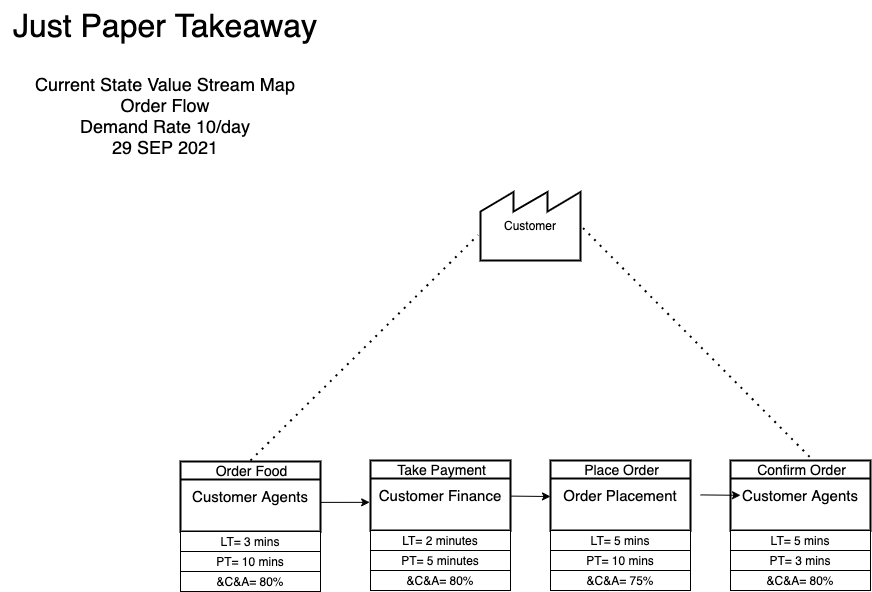

The diagram above was exported from draw.io. Its source (the exported page's mxGraphModel, read from the mxfile embedded in the PNG):
<mxGraphModel dx="1106" dy="830" grid="1" gridSize="10" guides="1" tooltips="1" connect="1" arrows="1" fold="1" page="1" pageScale="1" pageWidth="1169" pageHeight="827" math="0" shadow="0">
  <root>
    <mxCell id="0" />
    <mxCell id="1" parent="0" />
    <mxCell id="gxxvSXirFniQpwhIiEG3-1" value="Customer" style="strokeWidth=2;html=1;shape=mxgraph.lean_mapping.outside_sources;whiteSpace=wrap;align=center;" parent="1" vertex="1">
      <mxGeometry x="550" y="240" width="100" height="70" as="geometry" />
    </mxCell>
    <mxCell id="gxxvSXirFniQpwhIiEG3-2" value="&lt;font style=&quot;font-size: 15px&quot;&gt;Customer Agents&lt;/font&gt;" style="strokeWidth=2;html=1;shape=mxgraph.lean_mapping.manufacturing_process;fontSize=12;verticalAlign=middle;html=1;align=center;whiteSpace=wrap;" parent="1" vertex="1">
      <mxGeometry x="250" y="511" width="140" height="70" as="geometry" />
    </mxCell>
    <mxCell id="gxxvSXirFniQpwhIiEG3-3" value="&lt;span style=&quot;font-size: 14px&quot;&gt;Order Food&lt;/span&gt;" style="text;fontSize=12;spacingLeft=2;verticalAlign=top;html=1;align=center;spacingTop=-5;resizeWidth=1;" parent="gxxvSXirFniQpwhIiEG3-2" vertex="1">
      <mxGeometry width="140" height="13" as="geometry" />
    </mxCell>
    <mxCell id="gxxvSXirFniQpwhIiEG3-4" value="LT= 3 mins" style="rounded=0;whiteSpace=wrap;html=1;" parent="1" vertex="1">
      <mxGeometry x="250" y="581" width="140" height="20" as="geometry" />
    </mxCell>
    <mxCell id="gxxvSXirFniQpwhIiEG3-5" value="PT= 10 mins" style="rounded=0;whiteSpace=wrap;html=1;" parent="1" vertex="1">
      <mxGeometry x="250" y="601" width="140" height="20" as="geometry" />
    </mxCell>
    <mxCell id="gxxvSXirFniQpwhIiEG3-6" value="&amp;amp;C&amp;amp;A= 80%" style="rounded=0;whiteSpace=wrap;html=1;" parent="1" vertex="1">
      <mxGeometry x="250" y="621" width="140" height="20" as="geometry" />
    </mxCell>
    <mxCell id="gxxvSXirFniQpwhIiEG3-7" value="&lt;span style=&quot;font-size: 15px&quot;&gt;Customer Finance&lt;/span&gt;" style="strokeWidth=2;html=1;shape=mxgraph.lean_mapping.manufacturing_process;fontSize=12;verticalAlign=middle;html=1;align=center;whiteSpace=wrap;" parent="1" vertex="1">
      <mxGeometry x="440" y="510" width="140" height="70" as="geometry" />
    </mxCell>
    <mxCell id="gxxvSXirFniQpwhIiEG3-8" value="&lt;font style=&quot;font-size: 14px&quot;&gt;Take Payment&lt;/font&gt;" style="text;fontSize=12;spacingLeft=2;verticalAlign=top;html=1;align=center;spacingTop=-5;resizeWidth=1;" parent="gxxvSXirFniQpwhIiEG3-7" vertex="1">
      <mxGeometry width="140" height="13" as="geometry" />
    </mxCell>
    <mxCell id="gxxvSXirFniQpwhIiEG3-9" value="LT= 2 minutes" style="rounded=0;whiteSpace=wrap;html=1;" parent="1" vertex="1">
      <mxGeometry x="440" y="580" width="140" height="20" as="geometry" />
    </mxCell>
    <mxCell id="gxxvSXirFniQpwhIiEG3-10" value="PT= 5 minutes" style="rounded=0;whiteSpace=wrap;html=1;" parent="1" vertex="1">
      <mxGeometry x="440" y="600" width="140" height="20" as="geometry" />
    </mxCell>
    <mxCell id="gxxvSXirFniQpwhIiEG3-11" value="&amp;amp;C&amp;amp;A= 80%" style="rounded=0;whiteSpace=wrap;html=1;" parent="1" vertex="1">
      <mxGeometry x="440" y="620" width="140" height="20" as="geometry" />
    </mxCell>
    <mxCell id="gxxvSXirFniQpwhIiEG3-12" value="" style="endArrow=classic;html=1;exitX=1;exitY=0.584;exitDx=0;exitDy=0;exitPerimeter=0;entryX=-0.006;entryY=0.598;entryDx=0;entryDy=0;entryPerimeter=0;" parent="1" source="gxxvSXirFniQpwhIiEG3-2" target="gxxvSXirFniQpwhIiEG3-7" edge="1">
      <mxGeometry width="50" height="50" relative="1" as="geometry">
        <mxPoint x="450" y="591" as="sourcePoint" />
        <mxPoint x="500" y="541" as="targetPoint" />
      </mxGeometry>
    </mxCell>
    <mxCell id="gxxvSXirFniQpwhIiEG3-13" value="&lt;span style=&quot;font-size: 15px&quot;&gt;Order Placement&lt;/span&gt;" style="strokeWidth=2;html=1;shape=mxgraph.lean_mapping.manufacturing_process;fontSize=12;verticalAlign=middle;html=1;align=center;whiteSpace=wrap;" parent="1" vertex="1">
      <mxGeometry x="620" y="510" width="140" height="70" as="geometry" />
    </mxCell>
    <mxCell id="gxxvSXirFniQpwhIiEG3-14" value="&lt;font style=&quot;font-size: 14px&quot;&gt;Place Order&lt;/font&gt;" style="text;fontSize=12;spacingLeft=2;verticalAlign=top;html=1;align=center;spacingTop=-5;resizeWidth=1;" parent="gxxvSXirFniQpwhIiEG3-13" vertex="1">
      <mxGeometry width="140" height="13" as="geometry" />
    </mxCell>
    <mxCell id="gxxvSXirFniQpwhIiEG3-15" value="LT= 5 mins" style="rounded=0;whiteSpace=wrap;html=1;" parent="1" vertex="1">
      <mxGeometry x="620" y="580" width="140" height="20" as="geometry" />
    </mxCell>
    <mxCell id="gxxvSXirFniQpwhIiEG3-16" value="PT= 10 mins" style="rounded=0;whiteSpace=wrap;html=1;" parent="1" vertex="1">
      <mxGeometry x="620" y="600" width="140" height="20" as="geometry" />
    </mxCell>
    <mxCell id="gxxvSXirFniQpwhIiEG3-17" value="&amp;amp;C&amp;amp;A= 75%" style="rounded=0;whiteSpace=wrap;html=1;" parent="1" vertex="1">
      <mxGeometry x="620" y="620" width="140" height="20" as="geometry" />
    </mxCell>
    <mxCell id="gxxvSXirFniQpwhIiEG3-18" value="" style="endArrow=classic;html=1;exitX=1;exitY=0.584;exitDx=0;exitDy=0;exitPerimeter=0;" parent="1" edge="1">
      <mxGeometry width="50" height="50" relative="1" as="geometry">
        <mxPoint x="580" y="545.6000000000001" as="sourcePoint" />
        <mxPoint x="620" y="546" as="targetPoint" />
      </mxGeometry>
    </mxCell>
    <mxCell id="gxxvSXirFniQpwhIiEG3-19" value="&lt;font style=&quot;font-size: 32px&quot;&gt;Just Paper Takeaway&lt;/font&gt;" style="text;html=1;strokeColor=none;fillColor=none;align=center;verticalAlign=middle;whiteSpace=wrap;rounded=0;" parent="1" vertex="1">
      <mxGeometry x="70" y="50" width="330" height="50" as="geometry" />
    </mxCell>
    <mxCell id="gxxvSXirFniQpwhIiEG3-20" value="&lt;font style=&quot;font-size: 18px&quot;&gt;Current State Value Stream Map&lt;br&gt;Order Flow&lt;br&gt;Demand Rate 10/day&lt;br&gt;29 SEP 2021&lt;br&gt;&lt;/font&gt;" style="text;html=1;strokeColor=none;fillColor=none;align=center;verticalAlign=middle;whiteSpace=wrap;rounded=0;" parent="1" vertex="1">
      <mxGeometry x="70" y="110" width="330" height="110" as="geometry" />
    </mxCell>
    <mxCell id="gxxvSXirFniQpwhIiEG3-21" value="" style="endArrow=none;dashed=1;html=1;dashPattern=1 3;strokeWidth=2;entryX=-0.024;entryY=0.636;entryDx=0;entryDy=0;entryPerimeter=0;" parent="1" target="gxxvSXirFniQpwhIiEG3-1" edge="1">
      <mxGeometry width="50" height="50" relative="1" as="geometry">
        <mxPoint x="320" y="509.9999999999998" as="sourcePoint" />
        <mxPoint x="560" y="430" as="targetPoint" />
      </mxGeometry>
    </mxCell>
    <mxCell id="gxxvSXirFniQpwhIiEG3-22" value="" style="endArrow=none;dashed=1;html=1;dashPattern=1 3;strokeWidth=2;entryX=1;entryY=0.5;entryDx=0;entryDy=0;exitX=0.565;exitY=-0.285;exitDx=0;exitDy=0;exitPerimeter=0;" parent="1" source="gxxvSXirFniQpwhIiEG3-24" target="gxxvSXirFniQpwhIiEG3-1" edge="1">
      <mxGeometry width="50" height="50" relative="1" as="geometry">
        <mxPoint x="700" y="500" as="sourcePoint" />
        <mxPoint x="462.60000000000014" y="324.52" as="targetPoint" />
      </mxGeometry>
    </mxCell>
    <mxCell id="gxxvSXirFniQpwhIiEG3-23" value="&lt;span style=&quot;font-size: 15px&quot;&gt;Customer Agents&lt;/span&gt;" style="strokeWidth=2;html=1;shape=mxgraph.lean_mapping.manufacturing_process;fontSize=12;verticalAlign=middle;html=1;align=center;whiteSpace=wrap;" parent="1" vertex="1">
      <mxGeometry x="800" y="510" width="140" height="70" as="geometry" />
    </mxCell>
    <mxCell id="gxxvSXirFniQpwhIiEG3-24" value="&lt;font style=&quot;font-size: 14px&quot;&gt;Confirm Order&lt;/font&gt;" style="text;fontSize=12;spacingLeft=2;verticalAlign=top;html=1;align=center;spacingTop=-5;resizeWidth=1;" parent="gxxvSXirFniQpwhIiEG3-23" vertex="1">
      <mxGeometry width="140" height="13" as="geometry" />
    </mxCell>
    <mxCell id="gxxvSXirFniQpwhIiEG3-25" value="LT= 5 mins" style="rounded=0;whiteSpace=wrap;html=1;" parent="1" vertex="1">
      <mxGeometry x="800" y="580" width="140" height="20" as="geometry" />
    </mxCell>
    <mxCell id="gxxvSXirFniQpwhIiEG3-26" value="PT= 3 mins" style="rounded=0;whiteSpace=wrap;html=1;" parent="1" vertex="1">
      <mxGeometry x="800" y="600" width="140" height="20" as="geometry" />
    </mxCell>
    <mxCell id="gxxvSXirFniQpwhIiEG3-27" value="&amp;amp;C&amp;amp;A= 80%" style="rounded=0;whiteSpace=wrap;html=1;" parent="1" vertex="1">
      <mxGeometry x="800" y="620" width="140" height="20" as="geometry" />
    </mxCell>
    <mxCell id="gxxvSXirFniQpwhIiEG3-28" value="" style="endArrow=classic;html=1;exitX=1;exitY=0.584;exitDx=0;exitDy=0;exitPerimeter=0;" parent="1" edge="1">
      <mxGeometry width="50" height="50" relative="1" as="geometry">
        <mxPoint x="770" y="544.4100000000001" as="sourcePoint" />
        <mxPoint x="810" y="544.81" as="targetPoint" />
      </mxGeometry>
    </mxCell>
  </root>
</mxGraphModel>